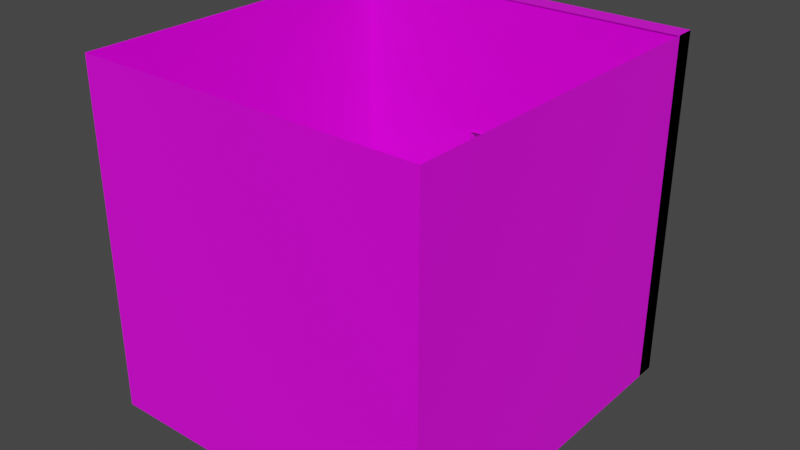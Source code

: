 # Source: DepressionScenery.blend  (saved by Blender 2.83.18; exported with 4.5.12 LTS)
import bpy
from mathutils import Matrix  # noqa: F401  (used for matrix-valued properties, if any)

bpy.ops.wm.read_factory_settings(use_empty=True)
scene = bpy.context.scene
scene.name = 'Scene'

# ---- collections
col_collection = bpy.data.collections.new('Collection'); scene.collection.children.link(col_collection)

# ---- images (referenced by path relative to the original .blend; pixels are not part of the script)
import os
ASSET_DIR = os.environ.get("B2B_ASSET_DIR", "")  # directory of the original .blend (textures are referenced by path, not embedded)
HERE = os.path.dirname(os.path.abspath(__file__))  # packed textures are extracted next to this script under _unpacked/

def load_image(name, relpath, width, height, colorspace="sRGB"):
    """Load a texture the original file referenced (path relative to the .blend, or extracted next to this script)."""
    p = next((c for c in (os.path.join(HERE, relpath), os.path.join(ASSET_DIR, relpath)) if relpath and os.path.exists(c)), "")
    if p:
        img = bpy.data.images.load(p, check_existing=True)
        img.name = name
    else:  # same state as the original file: an image datablock whose file is absent (Cycles renders it pink)
        img = bpy.data.images.new(name, width, height)
        img.source = "FILE"
        img.filepath = "//" + (relpath or name)
    img.colorspace_settings.name = colorspace
    return img
img_textura_salon_png = load_image('textura salon.png', 'textura salon.png', 1024, 1024, 'sRGB')

# ---- materials (node trees are filled in below, after node groups)
mat_material = bpy.data.materials.new('Material')
mat_material.alpha_threshold = 0.0
mat_material.use_transparent_shadow = False
mat_material.line_color = (0.0, 0.0, 0.0, 1.0)

# ---- material node trees
mat_material.use_nodes = True; mat_material.node_tree.nodes.clear()
_N = mat_material.node_tree.nodes; _L = mat_material.node_tree.links
n0 = _N.new('ShaderNodeOutputMaterial'); n0.name = 'Material Output'; n0.location = (300, 300)
n1 = _N.new('ShaderNodeBsdfPrincipled'); n1.name = 'Principled BSDF'; n1.location = (10, 300)
n1.distribution = 'GGX'
n1.subsurface_method = 'BURLEY'
n1.inputs[2].default_value = 0.4
n1.inputs[3].default_value = 1.45
n1.inputs[27].default_value = (0.0, 0.0, 0.0, 1.0)
n1.inputs[28].default_value = 1.0
n2 = _N.new('ShaderNodeTexImage'); n2.name = 'Imagen'; n2.location = (-564, 226)
n2.image = img_textura_salon_png
_L.new(n1.outputs[0], n0.inputs[0])
_L.new(n2.outputs[0], n1.inputs[0])
n0.is_active_output = True

# ---- world
world_world = bpy.data.worlds.new('World'); scene.world = world_world
world_world.use_nodes = True; world_world.node_tree.nodes.clear()
_N = world_world.node_tree.nodes; _L = world_world.node_tree.links
n0 = _N.new('ShaderNodeOutputWorld'); n0.name = 'World Output'; n0.location = (300, 300)
n1 = _N.new('ShaderNodeBackground'); n1.name = 'Background'; n1.location = (10, 300)
n1.inputs[0].default_value = (0.05088, 0.05088, 0.05088, 1.0)
_L.new(n1.outputs[0], n0.inputs[0])
n0.is_active_output = True
world_world.color = (0.05088, 0.05088, 0.05088)
world_world.use_sun_shadow = False
world_world.sun_shadow_jitter_overblur = 0.0

# ---- meshes
me_cube = bpy.data.meshes.new('Cube')
me_cube.from_pydata([(1.028, 1.302, 0.3078), (1.028, 1.302, -1.692), (1.028, -0.6977, 0.3078), (1.028, -0.6977, -1.692), (-0.972, 1.302, 0.3078), (-0.972, 1.302, -1.692), (-0.972, -0.6977, 0.3078), (-0.972, -0.6977, -1.692), (1.028, 1.302, -0.3764), (1.028, 1.302, -1.043), (-0.972, -0.6977, -1.043), (-0.972, -0.6977, -0.3764), (1.028, -0.6977, -0.3764), (1.028, -0.6977, -1.043), (-0.972, 1.302, -0.3764), (-0.972, 1.302, -1.043), (0.4181, 1.302, -1.692), (-0.2485, 1.302, -1.692), (0.4181, -0.6977, 0.3078), (-0.2485, -0.6977, 0.3078), (-0.2485, -0.6977, -1.692), (0.4181, -0.6977, -1.692), (-0.2485, 1.302, 0.3078), (0.4181, 1.302, 0.3078), (-0.182, 1.311, -1.136), (0.3373, 1.345, -1.128), (-0.2265, 1.339, -0.5332), (0.3832, 1.346, -0.5084), (0.4181, -0.6977, -1.043), (-0.2485, -0.6977, -1.043), (0.4181, -0.6977, -0.3764), (-0.2485, -0.6977, -0.3764), (0.07633, 1.302, -1.692), (0.07633, -0.6977, 0.3078), (0.07633, -0.6977, -1.692), (0.07633, 1.302, 0.3078), (0.07103, 1.327, -1.132), (0.07058, 1.342, -0.5211), (0.07633, -0.6977, -1.043), (0.07633, -0.6977, -0.3764), (1.028, 1.302, -0.7964), (-0.972, -0.6977, -0.7964), (1.028, -0.6977, -0.7964), (-0.972, 1.302, -0.7964), (0.4181, -0.6977, -0.7964), (-0.2485, -0.6977, -0.7964), (-0.1985, 1.321, -0.9131), (0.3543, 1.345, -0.8987), (0.07087, 1.333, -0.9061), (0.07633, -0.6977, -0.7964), (-0.2482, 1.427, -1.693), (-0.9716, 1.427, -1.693), (1.028, 1.427, -1.043), (1.028, 1.427, -1.693), (-0.9716, 1.427, -1.043), (0.4185, 1.427, 0.3075), (1.028, 1.427, 0.3075), (1.028, 1.427, -0.3768), (1.028, 1.427, -0.7967), (-0.9716, 1.427, 0.3075), (-0.9716, 1.427, -0.3768), (-0.9716, 1.427, -0.7967), (0.3377, 1.469, -1.128), (0.3836, 1.47, -0.5088), (0.4185, 1.427, -1.693), (0.0767, 1.427, -1.693), (-0.2482, 1.427, 0.3075), (0.0767, 1.427, 0.3075), (-0.1816, 1.435, -1.137), (0.07141, 1.452, -1.133), (-0.2262, 1.463, -0.5336), (0.07096, 1.466, -0.5215), (-0.1981, 1.445, -0.9135), (0.3547, 1.47, -0.8991), (-0.2485, 1.313, -1.692), (-0.972, 1.313, -1.692), (1.028, 1.313, -1.043), (1.028, 1.313, -1.692), (-0.972, 1.313, -1.043), (0.4182, 1.313, 0.3078), (1.028, 1.313, 0.3078), (1.028, 1.313, -0.3765), (1.028, 1.313, -0.7964), (-0.972, 1.313, 0.3078), (-0.972, 1.313, -0.3765), (-0.972, 1.313, -0.7964), (0.3373, 1.356, -1.128), (0.3832, 1.357, -0.5084), (0.4182, 1.313, -1.692), (0.07636, 1.313, -1.692), (-0.2485, 1.313, 0.3078), (0.07636, 1.313, 0.3078), (-0.182, 1.322, -1.136), (0.07107, 1.338, -1.132), (-0.2265, 1.35, -0.5333), (0.07062, 1.353, -0.5212), (-0.1985, 1.332, -0.9132), (0.3543, 1.356, -0.8987), (0.07625, 1.476, -0.5554), (0.0759, 1.363, -0.555), (0.07717, 1.457, -0.5098), (0.07682, 1.344, -0.5095), (0.3867, 1.464, -0.8932), (0.3864, 1.351, -0.8929), (-0.1987, 1.445, -0.8955), (-0.1991, 1.332, -0.8952), (0.3861, 1.464, -0.8752), (0.3858, 1.351, -0.8749), (0.08484, 1.452, -1.133), (0.08449, 1.338, -1.132), (0.08967, 1.476, -0.5555), (0.08933, 1.363, -0.5551), (0.08929, 1.476, -0.5556), (0.08894, 1.363, -0.5553), (0.09021, 1.457, -0.5101), (0.08986, 1.343, -0.5097)], [(48, 36), (37, 48), (46, 48), (48, 47)], [(31, 11, 6, 19), (11, 14, 4, 6), (16, 21, 3, 1), (8, 12, 2, 0), (22, 66, 67, 35), (17, 50, 51, 5), (36, 69, 62, 25), (1, 3, 13, 9), (40, 42, 12, 8), (7, 5, 15, 10), (41, 43, 14, 11), (20, 7, 10, 29), (45, 41, 11, 31), (42, 44, 30, 12), (49, 45, 31, 39), (3, 21, 28, 13), (34, 20, 29, 38), (32, 65, 50, 17), (65, 89, 74, 50), (8, 57, 58, 40), (16, 64, 65, 32), (47, 73, 63, 27), (1, 53, 64, 16), (5, 7, 20, 17), (32, 34, 21, 16), (12, 30, 18, 2), (39, 31, 19, 33), (30, 39, 33, 18), (17, 20, 34, 32), (40, 58, 52, 9), (35, 67, 55, 23), (73, 97, 87, 63), (21, 34, 38, 28), (44, 49, 39, 30), (28, 38, 49, 44), (72, 96, 92, 68), (55, 79, 80, 56), (5, 51, 54, 15), (38, 29, 45, 49), (13, 28, 44, 42), (29, 10, 41, 45), (10, 15, 43, 41), (9, 13, 42, 40), (26, 70, 72, 46), (66, 90, 91, 67), (53, 77, 88, 64), (70, 94, 96, 72), (63, 87, 95, 71), (51, 75, 78, 54), (64, 88, 89, 65), (61, 85, 84, 60), (52, 76, 77, 53), (43, 61, 60, 14), (27, 63, 71, 37), (9, 52, 53, 1), (23, 55, 56, 0), (24, 68, 69, 36), (14, 60, 59, 4), (46, 72, 68, 24), (37, 71, 70, 26), (15, 54, 61, 43), (4, 59, 66, 22), (25, 62, 73, 47), (0, 56, 57, 8), (85, 96, 94, 84), (97, 82, 81, 87), (88, 77, 76, 86), (87, 81, 80, 79), (75, 74, 92, 78), (89, 88, 86, 93), (84, 94, 90, 83), (95, 87, 79, 91), (94, 95, 91, 90), (74, 89, 93, 92), (78, 92, 96, 85), (86, 76, 82, 97), (68, 92, 93, 69), (56, 80, 81, 57), (62, 86, 97, 73), (59, 83, 90, 66), (71, 95, 94, 70), (58, 82, 76, 52), (67, 91, 79, 55), (60, 84, 83, 59), (54, 78, 85, 61), (50, 74, 75, 51), (69, 93, 86, 62), (57, 81, 82, 58), (98, 110, 108, 69), (101, 115, 114, 100), (72, 104, 105, 96), (104, 106, 107, 105), (96, 105, 107, 103), (103, 107, 106, 102), (102, 106, 104, 72), (108, 110, 111, 109), (69, 108, 109, 93), (93, 109, 111, 99), (99, 111, 110, 98), (112, 114, 115, 113), (100, 114, 112, 98), (98, 112, 113, 99), (99, 113, 115, 101)])
_uv = me_cube.uv_layers.new(name='UVMap')
_uv.uv.foreach_set('vector', [0.4532, 0.2189, 0.3323, 0.2174, 0.331, 0.3317, 0.4518, 0.3331, 0.6685, 0.5529, 0.3316, 0.5535, 0.3318, 0.6687, 0.6687, 0.6682, 0.1008, 1.002, 0.1008, 0.6646, -0.00207, 0.6646, -0.00207, 1.002, 0.3351, 0.2186, -0.001105, 0.2209, -0.0003361, 0.3359, 0.3359, 0.3337, 0.0, 0.0, 0.0, 0.0, 0.0, 0.0, 0.0, 0.0, 0.2133, 1.002, 0.2133, 1.002, 0.3354, 1.002, 0.3354, 1.002, 0.0, 0.0, 0.0, 0.0, 0.0, 0.0, 0.0, 0.0, 0.3337, -0.002585, -0.002585, -0.0003362, -0.001855, 0.1088, 0.3344, 0.1065, 0.3347, 0.148, -0.001577, 0.1503, -0.001105, 0.2209, 0.3351, 0.2186, 0.6682, 0.3313, 0.3313, 0.3318, 0.3314, 0.4412, 0.6684, 0.4406, 0.6684, 0.4822, 0.3315, 0.4827, 0.3316, 0.5535, 0.6685, 0.5529, 0.4558, -0.0009132, 0.335, -0.002358, 0.3337, 0.1061, 0.4545, 0.1075, 0.454, 0.1487, 0.3332, 0.1473, 0.3323, 0.2174, 0.4532, 0.2189, 0.6672, 0.1513, 0.5654, 0.15, 0.5645, 0.2202, 0.6664, 0.2214, 0.5083, 0.1494, 0.454, 0.1487, 0.4532, 0.2189, 0.5074, 0.2195, 0.669, 0.001637, 0.5672, 0.0004185, 0.5659, 0.1088, 0.6677, 0.11, 0.5101, -0.0002643, 0.4558, -0.0009132, 0.4545, 0.1075, 0.5088, 0.1081, 0.1585, 1.002, 0.1585, 1.002, 0.2133, 1.002, 0.2133, 1.002, 0.1585, 1.002, 0.1585, 1.002, 0.2133, 1.002, 0.2133, 1.002, 0.3351, 0.2186, 0.3351, 0.2186, 0.3347, 0.148, 0.3347, 0.148, 0.1008, 1.002, 0.1008, 1.002, 0.1585, 1.002, 0.1585, 1.002, 0.0, 0.0, 0.0, 0.0, 0.0, 0.0, 0.0, 0.0, -0.00207, 1.002, -0.00207, 1.002, 0.1008, 1.002, 0.1008, 1.002, 0.3354, 1.002, 0.3354, 0.6646, 0.2133, 0.6646, 0.2133, 1.002, 0.1585, 1.002, 0.1585, 0.6646, 0.1008, 0.6646, 0.1008, 1.002, 0.6664, 0.2214, 0.5645, 0.2202, 0.5632, 0.3345, 0.665, 0.3357, 0.5074, 0.2195, 0.4532, 0.2189, 0.4518, 0.3331, 0.5061, 0.3338, 0.5645, 0.2202, 0.5074, 0.2195, 0.5061, 0.3338, 0.5632, 0.3345, 0.2133, 1.002, 0.2133, 0.6646, 0.1585, 0.6646, 0.1585, 1.002, 0.3347, 0.148, 0.3347, 0.148, 0.3344, 0.1065, 0.3344, 0.1065, 0.0, 0.0, 0.0, 0.0, 0.0, 0.0, 0.0, 0.0, 0.0, 0.0, 0.0, 0.0, 0.0, 0.0, 0.0, 0.0, 0.5672, 0.0004185, 0.5101, -0.0002643, 0.5088, 0.1081, 0.5659, 0.1088, 0.5654, 0.15, 0.5083, 0.1494, 0.5074, 0.2195, 0.5645, 0.2202, 0.5659, 0.1088, 0.5088, 0.1081, 0.5083, 0.1494, 0.5654, 0.15, 0.0, 0.0, 0.0, 0.0, 0.0, 0.0, 0.0, 0.0, 0.0, 0.0, 0.0, 0.0, 0.0, 0.0, 0.0, 0.0, 0.3313, 0.3318, 0.3313, 0.3318, 0.3314, 0.4412, 0.3314, 0.4412, 0.5088, 0.1081, 0.4545, 0.1075, 0.454, 0.1487, 0.5083, 0.1494, 0.6677, 0.11, 0.5659, 0.1088, 0.5654, 0.15, 0.6672, 0.1513, 0.4545, 0.1075, 0.3337, 0.1061, 0.3332, 0.1473, 0.454, 0.1487, 0.6684, 0.4406, 0.3314, 0.4412, 0.3315, 0.4827, 0.6684, 0.4822, 0.3344, 0.1065, -0.001855, 0.1088, -0.001577, 0.1503, 0.3347, 0.148, 0.0, 0.0, 0.0, 0.0, 0.0, 0.0, 0.0, 0.0, 0.0, 0.0, 0.0, 0.0, 0.0, 0.0, 0.0, 0.0, -0.00207, 1.002, -0.00207, 1.002, 0.1008, 1.002, 0.1008, 1.002, 0.0, 0.0, 0.0, 0.0, 0.0, 0.0, 0.0, 0.0, 0.0, 0.0, 0.0, 0.0, 0.0, 0.0, 0.0, 0.0, 0.3313, 0.3318, 0.3313, 0.3318, 0.3314, 0.4412, 0.3314, 0.4412, 0.1008, 1.002, 0.1008, 1.002, 0.1585, 1.002, 0.1585, 1.002, 0.3315, 0.4827, 0.3315, 0.4827, 0.3316, 0.5535, 0.3316, 0.5535, 0.3344, 0.1065, 0.3344, 0.1065, 0.3337, -0.002585, 0.3337, -0.002585, 0.3315, 0.4827, 0.3315, 0.4827, 0.3316, 0.5535, 0.3316, 0.5535, 0.0, 0.0, 0.0, 0.0, 0.0, 0.0, 0.0, 0.0, 0.3344, 0.1065, 0.3344, 0.1065, 0.3337, -0.002585, 0.3337, -0.002585, 0.0, 0.0, 0.0, 0.0, 0.0, 0.0, 0.0, 0.0, 0.0, 0.0, 0.0, 0.0, 0.0, 0.0, 0.0, 0.0, 0.3316, 0.5535, 0.3316, 0.5535, 0.3318, 0.6687, 0.3318, 0.6687, 0.0, 0.0, 0.0, 0.0, 0.0, 0.0, 0.0, 0.0, 0.0, 0.0, 0.0, 0.0, 0.0, 0.0, 0.0, 0.0, 0.3314, 0.4412, 0.3314, 0.4412, 0.3315, 0.4827, 0.3315, 0.4827, 0.0, 0.0, 0.0, 0.0, 0.0, 0.0, 0.0, 0.0, 0.0, 0.0, 0.0, 0.0, 0.0, 0.0, 0.0, 0.0, 0.3359, 0.3337, 0.3359, 0.3337, 0.3351, 0.2186, 0.3351, 0.2186, 0.3358, 0.4821, 0.1934, 0.4691, 0.196, 0.5172, 0.3359, 0.5532, 0.1236, 0.4717, -0.002558, 0.4826, -0.002455, 0.5537, 0.1168, 0.5164, 0.1004, 0.3309, -0.002778, 0.331, -0.002619, 0.4409, 0.1304, 0.4283, 0.1168, 0.5164, -0.002455, 0.5537, -0.002287, 0.6694, 0.1009, 0.6693, 0.3356, 0.3306, 0.2132, 0.3307, 0.1886, 0.4277, 0.3358, 0.4404, 0.1582, 0.3308, 0.1004, 0.3309, 0.1304, 0.4283, 0.1596, 0.4282, 0.3359, 0.5532, 0.196, 0.5172, 0.2137, 0.6691, 0.3361, 0.669, 0.1586, 0.5158, 0.1168, 0.5164, 0.1009, 0.6693, 0.1587, 0.6692, 0.196, 0.5172, 0.1586, 0.5158, 0.1587, 0.6692, 0.2137, 0.6691, 0.2132, 0.3307, 0.1582, 0.3308, 0.1596, 0.4282, 0.1886, 0.4277, 0.3358, 0.4404, 0.1886, 0.4277, 0.1934, 0.4691, 0.3358, 0.4821, 0.1304, 0.4283, -0.002619, 0.4409, -0.002558, 0.4826, 0.1236, 0.4717, 0.0, 0.0, 0.0, 0.0, 0.0, 0.0, 0.0, 0.0, 0.3359, 0.3337, 0.3359, 0.3337, 0.3351, 0.2186, 0.3351, 0.2186, 0.0, 0.0, 0.0, 0.0, 0.0, 0.0, 0.0, 0.0, 0.0, 0.0, 0.0, 0.0, 0.0, 0.0, 0.0, 0.0, 0.0, 0.0, 0.0, 0.0, 0.0, 0.0, 0.0, 0.0, 0.3347, 0.148, 0.3347, 0.148, 0.3344, 0.1065, 0.3344, 0.1065, 0.0, 0.0, 0.0, 0.0, 0.0, 0.0, 0.0, 0.0, 0.3316, 0.5535, 0.3316, 0.5535, 0.3318, 0.6687, 0.3318, 0.6687, 0.3314, 0.4412, 0.3314, 0.4412, 0.3315, 0.4827, 0.3315, 0.4827, 0.2133, 1.002, 0.2133, 1.002, 0.3354, 1.002, 0.3354, 1.002, 0.0, 0.0, 0.0, 0.0, 0.0, 0.0, 0.0, 0.0, 0.3351, 0.2186, 0.3351, 0.2186, 0.3347, 0.148, 0.3347, 0.148, 0.0, 0.0, 0.0, 0.0, 0.0, 0.0, 0.0, 0.0, 0.0, 0.0, 0.0, 0.0, 0.0, 0.0, 0.0, 0.0, 0.0, 0.0, 0.0, 0.0, 0.0, 0.0, 0.0, 0.0, 0.0, 0.0, 0.0, 0.0, 0.0, 0.0, 0.0, 0.0, 0.0, 0.0, 0.0, 0.0, 0.0, 0.0, 0.0, 0.0, 0.0, 0.0, 0.0, 0.0, 0.0, 0.0, 0.0, 0.0, 0.0, 0.0, 0.0, 0.0, 0.0, 0.0, 0.0, 0.0, 0.0, 0.0, 0.0, 0.0, 0.0, 0.0, 0.0, 0.0, 0.0, 0.0, 0.0, 0.0, 0.0, 0.0, 0.0, 0.0, 0.0, 0.0, 0.0, 0.0, 0.0, 0.0, 0.0, 0.0, 0.0, 0.0, 0.0, 0.0, 0.0, 0.0, 0.0, 0.0, 0.0, 0.0, 0.0, 0.0, 0.0, 0.0, 0.0, 0.0, 0.0, 0.0, 0.0, 0.0, 0.0, 0.0, 0.0, 0.0, 0.0, 0.0, 0.0, 0.0, 0.0, 0.0, 0.0, 0.0, 0.0, 0.0, 0.0, 0.0, 0.0, 0.0, 0.0, 0.0])
me_cube.materials.append(mat_material)
me_cube.use_remesh_preserve_volume = False
me_cube.use_remesh_preserve_attributes = False
me_cube.use_mirror_vertex_groups = False
me_cube.update()

# ---- objects
ob_cube = bpy.data.objects.new('Cube', me_cube)

# ---- transforms, parenting, visibility, modifiers, constraints
ob_cube.location = (0.0, 0.0, 1.066)
ob_cube.lock_rotations_4d = False
ob_cube.empty_display_type = 'ARROWS'
ob_cube.lineart.crease_threshold = 0.0

# ---- collection membership
col_collection.objects.link(ob_cube)

# ---- scene / render settings (as saved in the file)
scene.frame_start = 1; scene.frame_end = 250; scene.frame_set(1)
scene.render.engine = 'BLENDER_EEVEE_NEXT'
scene.cycles.samples = 128
scene.cycles.sampling_pattern = 'TABULATED_SOBOL'
scene.cycles.use_adaptive_sampling = False
scene.cycles.use_light_tree = False
scene.view_settings.view_transform = 'Filmic'
bpy.context.view_layer.update()

# ---- added for rendering (the .blend has no active camera and no usable light): camera, sun
cam_auto = bpy.data.cameras.new('AutoCamera')
cam_auto.lens = 50.0
cam_auto.sensor_width = 36.0
cam_auto.clip_end = 1000.0
ob_auto_camera = bpy.data.objects.new('AutoCamera', cam_auto)
scene.collection.objects.link(ob_auto_camera)
ob_auto_camera.location = (3.32908, -3.57187, 3.01445)
ob_auto_camera.rotation_euler = (1.09748, -7.21219e-08, 0.694738)
scene.camera = ob_auto_camera
light_auto_sun = bpy.data.lights.new('AutoSun', 'SUN')
light_auto_sun.energy = 3.0
light_auto_sun.angle = 0.0523599
ob_auto_sun = bpy.data.objects.new('AutoSun', light_auto_sun)
scene.collection.objects.link(ob_auto_sun)
ob_auto_sun.rotation_euler = (0.872665, 0.174533, 0.523599)
bpy.context.view_layer.update()
